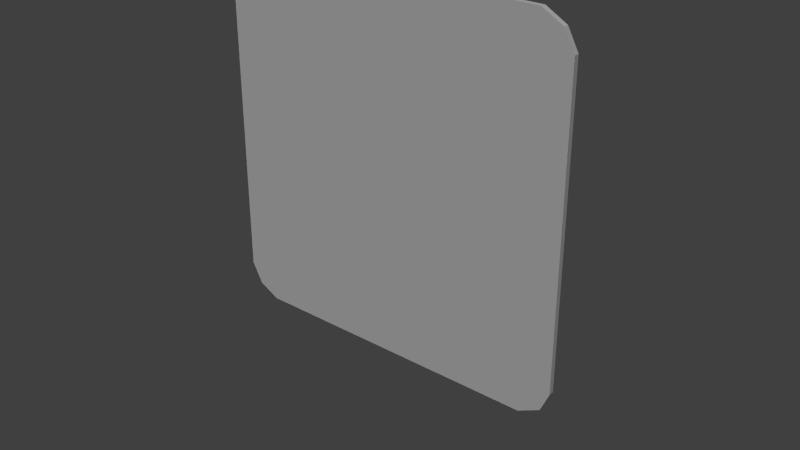 # Source: Cream_Monster_5.blend  (saved by Blender 2.72.0; exported with 4.5.12 LTS)
import bpy
from mathutils import Matrix  # noqa: F401  (used for matrix-valued properties, if any)

bpy.ops.wm.read_factory_settings(use_empty=True)
scene = bpy.context.scene
scene.name = 'Scene'

# ---- collections
col_collection_1 = bpy.data.collections.new('Collection 1'); scene.collection.children.link(col_collection_1)

# ---- materials (node trees are filled in below, after node groups)
mat_material_001 = bpy.data.materials.new('Material.001')
mat_material_001.alpha_threshold = 0.0
mat_material_001.use_transparent_shadow = False
mat_material_001.roughness = 0.5
mat_material_002 = bpy.data.materials.new('Material.002')
mat_material_002.alpha_threshold = 0.0
mat_material_002.use_transparent_shadow = False
mat_material_002.diffuse_color = (0.1257, 0.02109, 0.004713, 1.0)
mat_material_002.roughness = 0.5

# ---- material node trees

# ---- world
world_world = bpy.data.worlds.new('World'); scene.world = world_world
world_world.color = (0.05088, 0.05088, 0.05088)
world_world.use_sun_shadow = False
world_world.sun_shadow_jitter_overblur = 0.0
world_world.cycles.sampling_method = 'MANUAL'
world_world.cycles.sample_map_resolution = 256

# ---- lights
light_sun_001 = bpy.data.lights.new('Sun.001', 'SUN')
light_sun_001.transmission_factor = 0.0
light_sun_001.angle = 0.1993
light_sun_001.energy = 1.0
light_sun_001.shadow_buffer_clip_start = 0.5
light_sun_001.shadow_soft_size = 0.1
light_sun_001.shadow_cascade_max_distance = 1000.0
light_sun_001.cycles.use_multiple_importance_sampling = False
light_sun = bpy.data.lights.new('Sun', 'SUN')
light_sun.transmission_factor = 0.0
light_sun.angle = 0.1993
light_sun.energy = 1.0
light_sun.shadow_buffer_clip_start = 0.5
light_sun.shadow_soft_size = 0.1
light_sun.shadow_cascade_max_distance = 1000.0
light_sun.cycles.use_multiple_importance_sampling = False

# ---- meshes
me_plane_003 = bpy.data.meshes.new('Plane.003')
me_plane_003.from_pydata([(-1.063, -1.063, -4.728e-09), (0.9491, -1.061, -4.58e-09), (-1.069, 0.929, -5.36e-09), (0.938, 0.9324, -5.105e-09), (-1.126, 0.8178, -8.167e-10), (1.0, 0.8178, -8.167e-10), (-1.126, -0.944, -8.711e-09), (1.0, -0.944, -8.711e-09), (-0.9389, -1.126, -9.528e-09), (-0.9389, 1.0, 0.0), (-0.9389, 0.8178, -8.167e-10), (-0.9389, -0.944, -8.711e-09), (0.8182, -1.126, -9.528e-09), (0.8182, 1.0, 0.0), (0.8182, 0.8178, -8.167e-10), (0.8182, -0.944, -8.711e-09), (-1.063, -1.063, -0.03), (0.9491, -1.061, -0.03), (-1.069, 0.929, -0.03), (0.938, 0.9324, -0.03), (-1.126, 0.8178, -0.03), (1.0, 0.8178, -0.03), (-1.126, -0.944, -0.03), (1.0, -0.944, -0.03), (-0.9389, -1.126, -0.03), (-0.9389, 1.0, -0.03), (-0.9389, 0.8178, -0.03), (-0.9389, -0.944, -0.03), (0.8182, -1.126, -0.03), (0.8182, 1.0, -0.03), (0.8182, 0.8178, -0.03), (0.8182, -0.944, -0.03)], [], [(14, 5, 3, 13), (15, 7, 5, 14), (12, 1, 7, 15), (4, 10, 9, 2), (6, 11, 10, 4), (0, 8, 11, 6), (10, 14, 13, 9), (11, 15, 14, 10), (8, 12, 15, 11), (29, 19, 21, 30), (30, 21, 23, 31), (31, 23, 17, 28), (18, 25, 26, 20), (20, 26, 27, 22), (22, 27, 24, 16), (25, 29, 30, 26), (26, 30, 31, 27), (27, 31, 28, 24), (0, 6, 22, 16), (1, 12, 28, 17), (3, 5, 21, 19), (2, 9, 25, 18), (4, 2, 18, 20), (5, 7, 23, 21), (6, 4, 20, 22), (7, 1, 17, 23), (8, 0, 16, 24), (9, 13, 29, 25), (12, 8, 24, 28), (13, 3, 19, 29)])
_uv = me_plane_003.uv_layers.new(name='UVMap')
_uv.uv.foreach_set('vector', [0.9144, 0.9142, 0.9999, 0.9142, 0.9708, 0.9681, 0.9144, 0.9999, 0.9144, 0.0858, 0.9999, 0.0858, 0.9999, 0.9142, 0.9144, 0.9142, 0.9144, 0.0001004, 0.976, 0.03092, 0.9999, 0.0858, 0.9144, 0.0858, 9.998e-05, 0.9142, 0.08818, 0.9142, 0.08818, 0.9999, 0.02713, 0.9665, 0.0001003, 0.0858, 0.08818, 0.0858, 0.08818, 0.9142, 9.998e-05, 0.9142, 0.02962, 0.03, 0.08818, 9.998e-05, 0.08818, 0.0858, 0.0001003, 0.0858, 0.08818, 0.9142, 0.9144, 0.9142, 0.9144, 0.9999, 0.08818, 0.9999, 0.08818, 0.0858, 0.9144, 0.0858, 0.9144, 0.9142, 0.08818, 0.9142, 0.08818, 9.998e-05, 0.9144, 0.0001004, 0.9144, 0.0858, 0.08818, 0.0858, 0.08557, 0.9999, 0.02925, 0.9681, 0.0001004, 0.9142, 0.08557, 0.9142, 0.08557, 0.9142, 0.0001004, 0.9142, 9.996e-05, 0.0858, 0.08557, 0.0858, 0.08557, 0.0858, 9.996e-05, 0.0858, 0.02402, 0.03092, 0.08557, 0.0001004, 0.9729, 0.9665, 0.9118, 0.9999, 0.9118, 0.9142, 0.9999, 0.9142, 0.9999, 0.9142, 0.9118, 0.9142, 0.9118, 0.0858, 0.9999, 0.0858, 0.9999, 0.0858, 0.9118, 0.0858, 0.9118, 9.996e-05, 0.9704, 0.03, 0.9118, 0.9999, 0.08557, 0.9999, 0.08557, 0.9142, 0.9118, 0.9142, 0.9118, 0.9142, 0.08557, 0.9142, 0.08557, 0.0858, 0.9118, 0.0858, 0.9118, 0.0858, 0.08557, 0.0858, 0.08557, 0.0001004, 0.9118, 9.996e-05, 0.0, 0.0, 0.0, 0.0, 0.0, 0.0, 0.0, 0.0, 0.0, 0.0, 0.0, 0.0, 0.0, 0.0, 0.0, 0.0, 0.0, 0.0, 0.0, 0.0, 0.0, 0.0, 0.0, 0.0, 0.0, 0.0, 0.0, 0.0, 0.0, 0.0, 0.0, 0.0, 0.0, 0.0, 0.0, 0.0, 0.0, 0.0, 0.0, 0.0, 0.0, 0.0, 0.0, 0.0, 0.0, 0.0, 0.0, 0.0, 0.0, 0.0, 0.0, 0.0, 0.0, 0.0, 0.0, 0.0, 0.0, 0.0, 0.0, 0.0, 0.0, 0.0, 0.0, 0.0, 0.0, 0.0, 0.0, 0.0, 0.0, 0.0, 0.0, 0.0, 0.0, 0.0, 0.0, 0.0, 0.0, 0.0, 0.0, 0.0, 0.0, 0.0, 0.0, 0.0, 0.0, 0.0, 0.0, 0.0, 0.0, 0.0, 0.0, 0.0, 0.0, 0.0, 0.0, 0.0])
me_plane_003.use_remesh_preserve_volume = False
me_plane_003.use_remesh_preserve_attributes = False
me_plane_003.use_mirror_vertex_groups = False
me_plane_003.update()
me_plane_002 = bpy.data.meshes.new('Plane.002')
me_plane_002.from_pydata([], [], [])
_uv = me_plane_002.uv_layers.new(name='UVMap')
_uv.uv.foreach_set('vector', [])
me_plane_002.materials.append(mat_material_001)
me_plane_002.materials.append(mat_material_002)
me_plane_002.use_remesh_preserve_volume = False
me_plane_002.use_remesh_preserve_attributes = False
me_plane_002.use_mirror_vertex_groups = False
me_plane_002.update()

# ---- objects
ob_plane_002 = bpy.data.objects.new('Plane.002', me_plane_003)
ob_plane_001 = bpy.data.objects.new('Plane.001', me_plane_002)
ob_sun_001 = bpy.data.objects.new('Sun.001', light_sun_001)
ob_sun = bpy.data.objects.new('Sun', light_sun)

# ---- transforms, parenting, visibility, modifiers, constraints
ob_plane_002.location = (-2.265, 2.664, 22.76)
ob_plane_002.rotation_euler = (1.571, -0.0, 0.0)
ob_plane_002.scale = (14.86, 14.86, 14.86)
ob_plane_002.lineart.crease_threshold = 0.0
ob_plane_001.location = (16.99, 0.2888, -0.04417)
ob_plane_001.scale = (1.848, 1.848, 1.848)
ob_plane_001.lineart.crease_threshold = 0.0
ob_sun_001.location = (10.97, 7.183, 2.261)
ob_sun_001.rotation_euler = (-1.223, -0.1623, -0.2266)
ob_sun_001.lineart.crease_threshold = 0.0
ob_sun.location = (12.32, -8.425, 1.817)
ob_sun.rotation_euler = (0.8247, -0.2677, 0.5015)
ob_sun.lineart.crease_threshold = 0.0

# ---- collection membership
col_collection_1.objects.link(ob_plane_002)
col_collection_1.objects.link(ob_plane_001)
col_collection_1.objects.link(ob_sun_001)
col_collection_1.objects.link(ob_sun)

# ---- scene / render settings (as saved in the file)
scene.frame_start = 1; scene.frame_end = 1; scene.frame_set(4)
scene.render.engine = 'BLENDER_EEVEE_NEXT'
scene.render.resolution_percentage = 50
scene.render.dither_intensity = 0.0
scene.cycles.use_denoising = False
scene.cycles.samples = 10
scene.cycles.sampling_pattern = 'TABULATED_SOBOL'
scene.cycles.light_sampling_threshold = 0.0
scene.cycles.use_adaptive_sampling = False
scene.cycles.use_light_tree = False
scene.cycles.blur_glossy = 0.0
scene.cycles.pixel_filter_type = 'GAUSSIAN'
scene.cycles.sample_clamp_indirect = 0.0
scene.view_settings.view_transform = 'Standard'
bpy.context.view_layer.update()

# ---- added for rendering (the .blend has no active camera): camera
cam_auto = bpy.data.cameras.new('AutoCamera')
cam_auto.lens = 50.0
cam_auto.sensor_width = 36.0
cam_auto.clip_end = 1000.0
ob_auto_camera = bpy.data.objects.new('AutoCamera', cam_auto)
scene.collection.objects.link(ob_auto_camera)
ob_auto_camera.location = (47.2691, -56.2296, 57.4073)
ob_auto_camera.rotation_euler = (1.09748, -7.21219e-08, 0.694738)
scene.camera = ob_auto_camera
bpy.context.view_layer.update()
